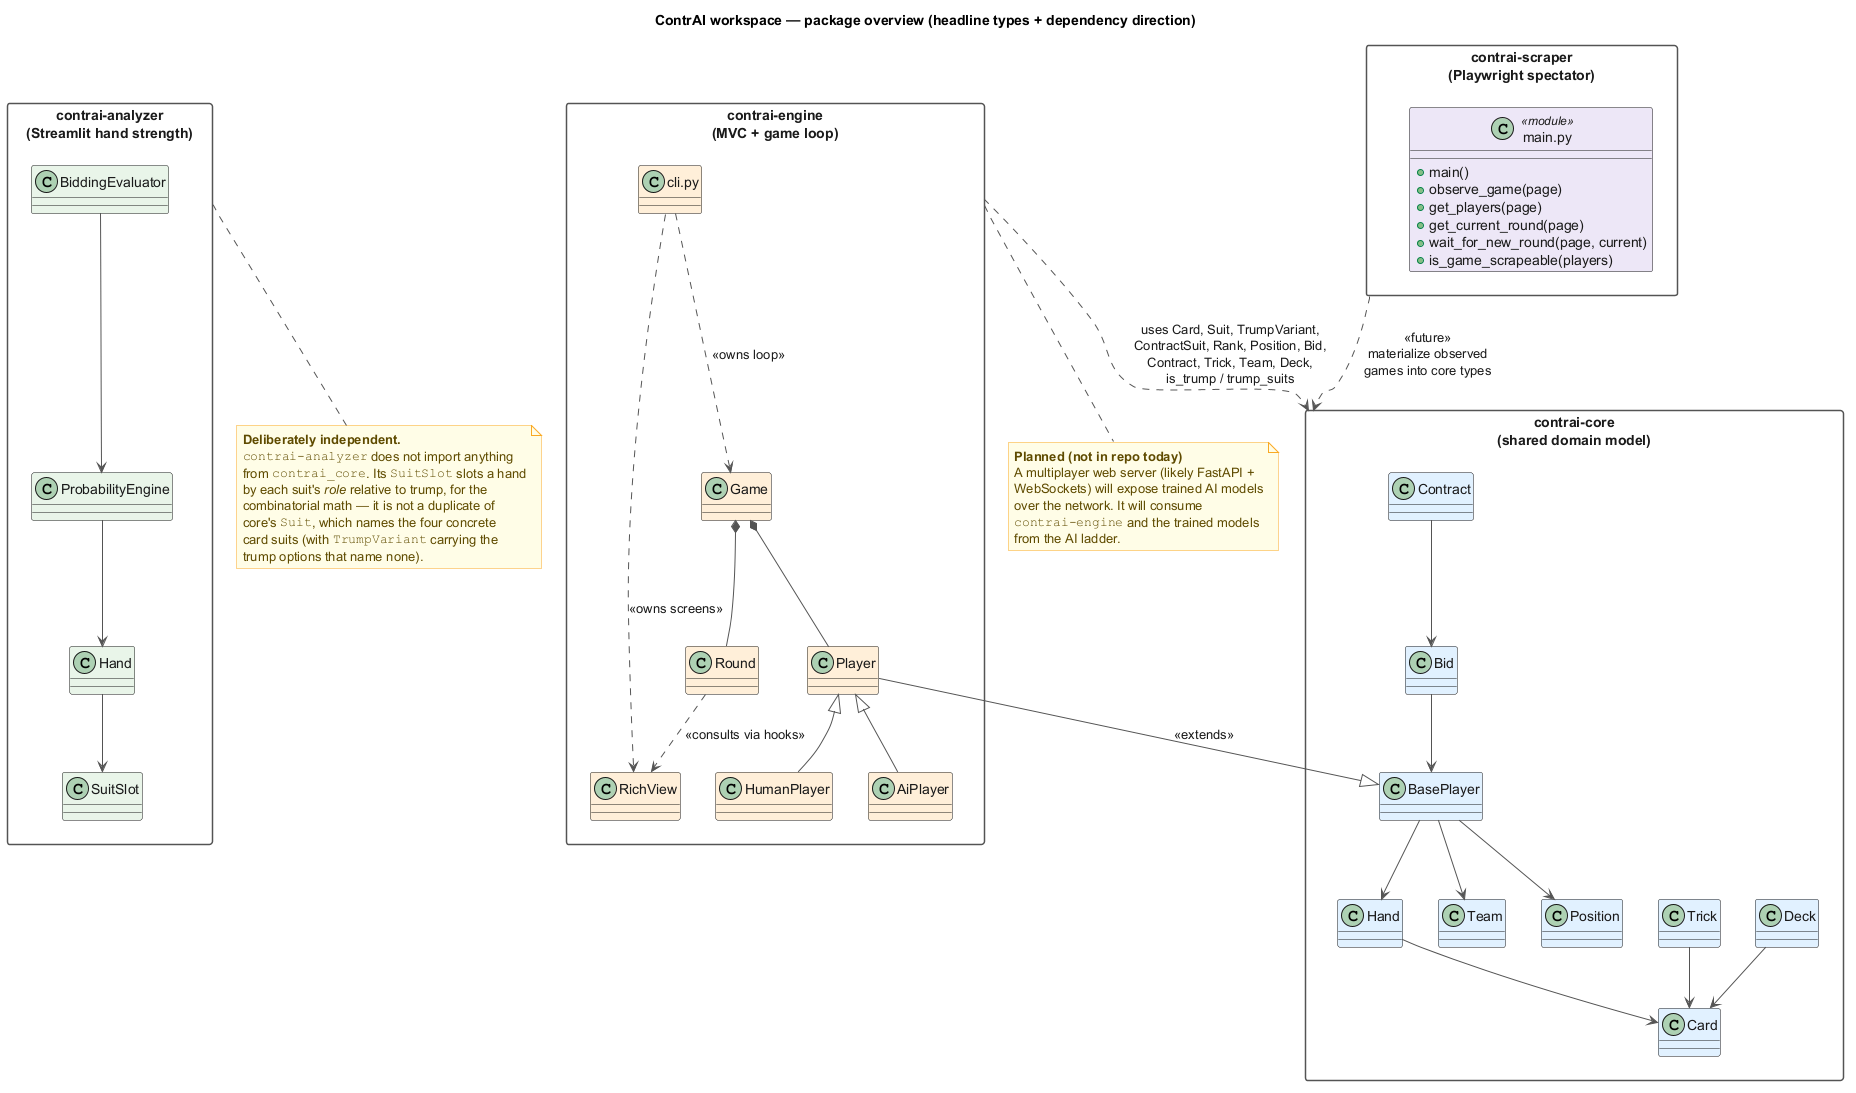

The diagram above was rendered by PlantUML. Its source (embedded in the PNG):
@startuml class_workspace
title ContrAI workspace — package overview (headline types + dependency direction)

' --- All four palettes appear at once; styling is set per-class. ---
skinparam shadowing false
skinparam class {
    FontColor #1A1A1A
    AttributeFontColor #1A1A1A
    StereotypeFontColor #1A1A1A
}
skinparam packageStyle rectangle
skinparam packageFontColor #1A1A1A
skinparam packageBorderColor #555555
skinparam note {
    BackgroundColor #FFFDE7
    BorderColor #F9A825
    FontColor #5F4B00
}
skinparam ArrowColor #555555
skinparam ArrowFontColor #1A1A1A

' =========================================================
' contrai-core — blue
' =========================================================
package "contrai-core\n(shared domain model)" as P_core {
    class "Card"       as C_card     #E1F0FF
    class "Hand"       as C_hand     #E1F0FF
    class "Deck"       as C_deck     #E1F0FF
    class "Trick"      as C_trick    #E1F0FF
    class "Bid"        as C_bid      #E1F0FF
    class "Contract"   as C_contract #E1F0FF
    class "BasePlayer" as C_player   #E1F0FF
    class "Team"       as C_team     #E1F0FF
    class "Position"   as C_position #E1F0FF

    C_hand --> C_card
    C_deck --> C_card
    C_player --> C_hand
    C_player --> C_team
    C_player --> C_position
    C_trick --> C_card
    C_contract --> C_bid
    C_bid --> C_player
}

' =========================================================
' contrai-engine — orange
' =========================================================
package "contrai-engine\n(MVC + game loop)" as P_engine {
    class "Player"      as E_player   #FFEFD9
    class "HumanPlayer" as E_human    #FFEFD9
    class "AiPlayer"    as E_ai       #FFEFD9
    class "Game"        as E_game     #FFEFD9
    class "Round"       as E_round    #FFEFD9

    class "RichView"       as E_view  #FFEFD9
    class "cli.py"         as E_cli   #FFEFD9

    E_player <|-- E_human
    E_player <|-- E_ai
    E_game *-- E_round
    E_game *-- E_player
    E_round ..> E_view : <<consults via hooks>>
    E_cli ..> E_game : <<owns loop>>
    E_cli ..> E_view : <<owns screens>>
}

' =========================================================
' contrai-analyzer — green
' =========================================================
package "contrai-analyzer\n(Streamlit hand strength)" as P_analyzer {
    class "SuitSlot"          as A_slot    #E8F5E9
    class "Hand"              as A_hand    #E8F5E9
    class "ProbabilityEngine" as A_engine  #E8F5E9
    class "BiddingEvaluator"  as A_bidding #E8F5E9

    A_engine --> A_hand
    A_bidding --> A_engine
    A_hand --> A_slot
}

' =========================================================
' contrai-scraper — purple
' =========================================================
package "contrai-scraper\n(Playwright spectator)" as P_scraper {
    class "main.py" as S_main <<module>> #EDE7F6 {
        + main()
        + observe_game(page)
        + get_players(page)
        + get_current_round(page)
        + wait_for_new_round(page, current)
        + is_game_scrapeable(players)
    }
}

' =========================================================
' Cross-package dependencies
' =========================================================

' Engine extends + uses core
E_player --|> C_player : <<extends>>
P_engine ..> P_core : uses Card, Suit, TrumpVariant,\nContractSuit, Rank, Position, Bid,\nContract, Trick, Team, Deck,\nis_trump / trump_suits

' Analyzer deliberately does NOT depend on core
note as N_analyzer_indep
  **Deliberately independent.**
  ""contrai-analyzer"" does not import anything
  from ""contrai_core"". Its ""SuitSlot"" slots a hand
  by each suit's //role// relative to trump, for the
  combinatorial math — it is not a duplicate of
  core's ""Suit"", which names the four concrete
  card suits (with ""TrumpVariant"" carrying the
  trump options that name none).
end note
P_analyzer .. N_analyzer_indep

' Scraper: planned consumer of core (future)
P_scraper ..> P_core : <<future>>\nmaterialize observed\ngames into core types

' Web server: planned future component (not in repo yet)
note as N_future
  **Planned (not in repo today)**
  A multiplayer web server (likely FastAPI +
  WebSockets) will expose trained AI models
  over the network. It will consume
  ""contrai-engine"" and the trained models
  from the AI ladder.
end note
P_engine .. N_future

@enduml